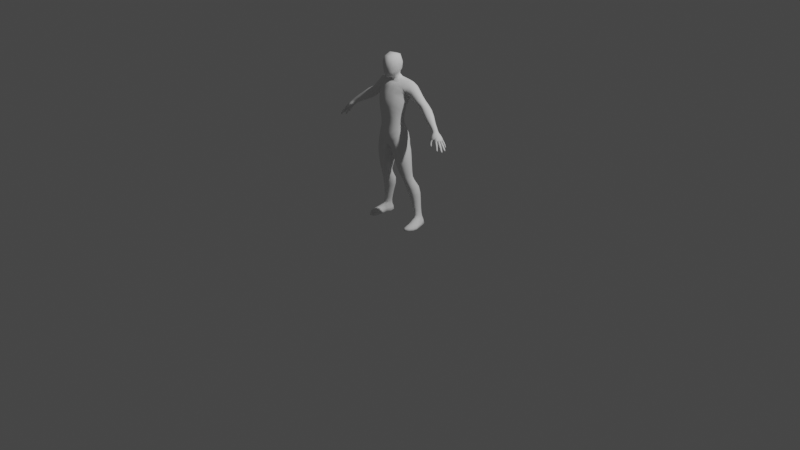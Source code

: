 # Source: Humanoid.blend  (saved by Blender 3.4.6; exported with 4.5.12 LTS)
import bpy
from mathutils import Matrix  # noqa: F401  (used for matrix-valued properties, if any)

bpy.ops.wm.read_factory_settings(use_empty=True)
scene = bpy.context.scene
scene.name = 'Scene'

# ---- collections
col_collection = bpy.data.collections.new('Collection'); scene.collection.children.link(col_collection)

# ---- materials (node trees are filled in below, after node groups)
mat_default = bpy.data.materials.new('Default')
mat_default.use_transparent_shadow = False
mat_default.roughness = 1.0

# ---- material node trees
mat_default.use_nodes = True; mat_default.node_tree.nodes.clear()
_N = mat_default.node_tree.nodes; _L = mat_default.node_tree.links
n0 = _N.new('ShaderNodeBsdfPrincipled'); n0.name = 'Principled BSDF'; n0.location = (0, 300)
n0.distribution = 'GGX'
n0.subsurface_method = 'RANDOM_WALK_SKIN'
n0.inputs[2].default_value = 1.0
n0.inputs[3].default_value = 1.45
n0.inputs[13].default_value = 0.0
n0.inputs[27].default_value = (0.0, 0.0, 0.0, 1.0)
n0.inputs[28].default_value = 1.0
n1 = _N.new('ShaderNodeOutputMaterial'); n1.name = 'Material Output'; n1.location = (280, 300)
_L.new(n0.outputs[0], n1.inputs[0])
n1.is_active_output = True

# ---- world
world_world = bpy.data.worlds.new('World'); scene.world = world_world
world_world.use_nodes = True; world_world.node_tree.nodes.clear()
_N = world_world.node_tree.nodes; _L = world_world.node_tree.links
n0 = _N.new('ShaderNodeOutputWorld'); n0.name = 'World Output'; n0.location = (300, 300)
n1 = _N.new('ShaderNodeBackground'); n1.name = 'Background'; n1.location = (10, 300)
n1.inputs[0].default_value = (0.05088, 0.05088, 0.05088, 1.0)
_L.new(n1.outputs[0], n0.inputs[0])
n0.is_active_output = True
world_world.color = (0.05088, 0.05088, 0.05088)
world_world.use_sun_shadow = False
world_world.sun_shadow_jitter_overblur = 0.0

# ---- cameras
cam_camera = bpy.data.cameras.new('Camera')
cam_camera.clip_end = 100.0
cam_camera.ortho_scale = 7.314

# ---- lights
light_light = bpy.data.lights.new('Light', 'POINT')
light_light.transmission_factor = 0.0
light_light.energy = 1000.0
light_light.shadow_soft_size = 0.1
light_light.shadow_maximum_resolution = 0.006
light_light.use_absolute_resolution = True

# ---- meshes
me_basemesh_low_res_detailed_male_female_lwo = bpy.data.meshes.new('BaseMesh_Low_Res-Detailed_Male-Female.lwo')
me_basemesh_low_res_detailed_male_female_lwo.from_pydata([(-0.0272, 1.668, -0.02045), (-0.02783, 1.744, 0.009686), (-0.03654, 1.767, 0.08439), (0.0272, 1.668, -0.02045), (0.02783, 1.744, 0.009686), (0.03654, 1.767, 0.08439), (-0.08204, 1.665, 0.06831), (-0.06599, 1.67, 0.01418), (-0.06324, 1.72, 0.03192), (-0.07568, 1.722, 0.08164), (0.08204, 1.665, 0.06831), (0.07568, 1.722, 0.08164), (0.06324, 1.72, 0.03192), (0.06599, 1.67, 0.01418), (-0.02576, 1.694, 0.1824), (-0.02923, 1.747, 0.1527), (0.02923, 1.747, 0.1527), (0.02576, 1.694, 0.1824), (-0.05876, 1.681, 0.1578), (-0.0713, 1.705, 0.132), (0.05876, 1.681, 0.1578), (0.0713, 1.705, 0.132), (0.0195, 1.612, -0.009958), (-0.0195, 1.612, -0.009958), (-0.06959, 1.594, 0.06524), (-0.05325, 1.609, 0.01164), (0.06959, 1.594, 0.06524), (0.05325, 1.609, 0.01164), (-0.0225, 1.541, 0.1538), (0.0225, 1.541, 0.1538), (-0.0517, 1.561, 0.1182), (0.0517, 1.561, 0.1182), (0.01427, 1.586, 0.002328), (-0.01427, 1.586, 0.002328), (-0.0469, 1.567, 0.05246), (-0.03623, 1.58, 0.01815), (0.0469, 1.567, 0.05246), (0.03623, 1.58, 0.01815), (-0.01282, 1.542, 0.1144), (0.01282, 1.542, 0.1144), (-0.0355, 1.554, 0.08806), (0.0355, 1.554, 0.08806), (0.06402, 1.514, 0.03407), (0.01364, 1.494, 0.07661), (0.01547, 1.383, -0.06553), (0.01625, 1.442, 0.1339), (0.0783, 1.485, 0.07573), (0.1521, 1.504, 0.0301), (0.1422, 1.48, 0.06889), (0.1386, 1.451, 0.09116), (0.0229, 1.586, 0.172), (-0.0229, 1.586, 0.172), (-0.0249, 1.631, 0.1819), (0.0249, 1.631, 0.1819), (-0.07361, 1.613, 0.103), (-0.07873, 1.653, 0.116), (-0.05842, 1.639, 0.1545), (-0.0557, 1.597, 0.1397), (0.05842, 1.639, 0.1545), (0.0557, 1.597, 0.1397), (0.07361, 1.613, 0.103), (0.07873, 1.653, 0.116), (0.0133, 1.341, -0.05989), (-0.01883, 1.337, 0.1839), (0.01883, 1.337, 0.1839), (0.1519, 1.328, 0.004366), (0.1568, 1.352, 0.05306), (0.0106, 1.261, -0.03508), (-0.0106, 1.261, -0.03508), (-0.07085, 1.282, 0.1809), (0.07085, 1.282, 0.1809), (-0.09985, 1.262, -0.01657), (-0.04307, 1.261, -0.03823), (-0.1445, 1.258, 0.04314), (0.04307, 1.261, -0.03823), (-0.1441, 1.277, 0.09594), (0.1441, 1.277, 0.09594), (0.01029, 1.223, -0.02386), (-0.01029, 1.223, -0.02386), (-0.1119, 1.262, 0.1526), (0.1119, 1.262, 0.1526), (-0.09611, 1.226, -0.004533), (-0.04249, 1.223, -0.02453), (-0.1366, 1.222, 0.05214), (0.04249, 1.223, -0.02453), (-0.1336, 1.235, 0.1048), (0.1336, 1.235, 0.1048), (-0.01968, 0.9013, 0.1711), (-0.07786, 0.9104, 0.1675), (-0.1444, 0.9104, -0.006394), (-0.1622, 0.9173, 0.06204), (-0.1352, 0.9189, 0.1343), (0.07974, 1.437, 0.1242), (0.1423, 1.41, 0.1007), (0.07432, 1.334, 0.1729), (0.1214, 1.316, 0.1457), (0.01445, 1.468, 0.1171), (0.01547, 1.482, 0.09912), (0.07896, 1.465, 0.1029), (-0.1248, 0.9752, 0.1326), (-0.1479, 0.979, 0.06128), (-0.1293, 0.9717, -0.005262), (0.1248, 0.9752, 0.1326), (0.01968, 0.9013, 0.1711), (0.07786, 0.9104, 0.1675), (0.1444, 0.9104, -0.006394), (0.1352, 0.9189, 0.1343), (0.1293, 0.9717, -0.005262), (0.1479, 0.979, 0.06128), (0.1622, 0.9173, 0.06204), (-0.01445, 0.8347, 0.08264), (0.01445, 0.8347, 0.08264), (0.0247, 0.8512, 0.0009935), (-0.0247, 0.8512, 0.0009935), (-0.09852, 0.8575, -0.03576), (0.09852, 0.8575, -0.03576), (-0.01929, 0.8497, 0.1471), (0.01929, 0.8497, 0.1471), (-0.08643, 0.8569, 0.1624), (0.08643, 0.8569, 0.1624), (-0.1521, 0.8615, -0.001722), (-0.1733, 0.8665, 0.06509), (0.1733, 0.8665, 0.06509), (0.1521, 0.8615, -0.001722), (-0.1456, 0.8648, 0.1344), (0.1456, 0.8648, 0.1344), (-0.02377, 0.7902, 0.0726), (-0.0434, 0.8022, -0.00294), (-0.1108, 0.8052, -0.0359), (0.1108, 0.8052, -0.0359), (0.0434, 0.8022, -0.00294), (0.02377, 0.7902, 0.0726), (-0.03684, 0.7894, 0.1345), (-0.09919, 0.7922, 0.156), (0.03684, 0.7894, 0.1345), (0.09919, 0.7922, 0.156), (-0.1681, 0.8068, -0.0009221), (-0.1856, 0.807, 0.06439), (0.1856, 0.807, 0.06439), (0.1681, 0.8068, -0.0009221), (-0.1593, 0.8004, 0.1279), (0.1593, 0.8004, 0.1279), (0.1207, 0.7351, -0.0375), (0.05556, 0.7275, -0.01201), (0.03194, 0.7194, 0.06161), (0.0549, 0.7186, 0.1212), (0.1154, 0.7214, 0.1438), (0.1945, 0.7275, 0.06113), (0.179, 0.7339, 0.002542), (0.1726, 0.7255, 0.1167), (-0.03194, 0.7194, 0.06161), (-0.0549, 0.7186, 0.1212), (-0.1154, 0.7214, 0.1438), (-0.1945, 0.7275, 0.06113), (-0.1726, 0.7255, 0.1167), (-0.05556, 0.7275, -0.01201), (-0.1207, 0.7351, -0.0375), (-0.179, 0.7339, 0.002542), (0.01075, 1.174, -0.01243), (-0.01075, 1.174, -0.01243), (-0.05202, 1.07, -0.005064), (-0.0426, 1.174, -0.009202), (-0.1105, 1.031, 0.008684), (-0.0989, 1.076, 0.02063), (-0.09298, 1.175, 0.01063), (-0.1325, 1.038, 0.06331), (-0.1253, 1.082, 0.06819), (-0.1274, 1.174, 0.05924), (-0.1136, 1.034, 0.1253), (-0.1164, 1.083, 0.1125), (-0.1217, 1.183, 0.1098), (0.1136, 1.034, 0.1253), (0.1164, 1.083, 0.1125), (0.1217, 1.183, 0.1098), (0.1325, 1.038, 0.06331), (0.1253, 1.082, 0.06819), (0.1274, 1.174, 0.05924), (0.1105, 1.031, 0.008684), (0.0989, 1.076, 0.02063), (0.09298, 1.175, 0.01063), (0.05202, 1.07, -0.005064), (0.0426, 1.174, -0.009202), (0.01182, 1.519, 0.08797), (0.03164, 1.525, 0.06946), (0.04294, 1.537, 0.04223), (0.03326, 1.548, 0.01737), (0.2001, 0.6468, 0.05075), (0.1844, 0.651, 0.002775), (0.1313, 0.6534, -0.03425), (0.06838, 0.6508, -0.01178), (0.1808, 0.6459, 0.0993), (0.04668, 0.6429, 0.05339), (0.07586, 0.639, 0.1059), (0.1314, 0.641, 0.1233), (-0.2001, 0.6468, 0.05075), (-0.06838, 0.6508, -0.01178), (-0.1313, 0.6534, -0.03425), (-0.1844, 0.651, 0.002775), (-0.1808, 0.6459, 0.0993), (-0.1314, 0.641, 0.1233), (-0.07586, 0.639, 0.1059), (-0.04668, 0.6429, 0.05339), (0.2014, 0.5789, 0.03702), (0.1841, 0.5773, -0.003272), (0.1422, 0.5763, -0.02834), (0.09122, 0.5726, -0.006914), (0.1871, 0.5791, 0.0828), (0.06797, 0.5697, 0.04194), (0.094, 0.5679, 0.08877), (0.1435, 0.5714, 0.1054), (-0.2014, 0.5789, 0.03702), (-0.09122, 0.5726, -0.006914), (-0.1422, 0.5763, -0.02834), (-0.1841, 0.5773, -0.003272), (-0.1871, 0.5791, 0.0828), (-0.1435, 0.5714, 0.1054), (-0.094, 0.5679, 0.08877), (-0.06797, 0.5697, 0.04194), (0.1995, 0.5262, 0.02217), (0.1824, 0.5254, -0.01193), (0.149, 0.5234, -0.02978), (0.1143, 0.5176, -0.01287), (0.1907, 0.5192, 0.06692), (0.09636, 0.5095, 0.02392), (0.1137, 0.5029, 0.06638), (0.155, 0.5063, 0.08803), (-0.1995, 0.5262, 0.02217), (-0.1143, 0.5176, -0.01287), (-0.149, 0.5234, -0.02978), (-0.1824, 0.5254, -0.01193), (-0.1907, 0.5192, 0.06692), (-0.155, 0.5063, 0.08803), (-0.1137, 0.5029, 0.06638), (-0.09636, 0.5095, 0.02392), (0.2086, 0.473, 0.003415), (0.1916, 0.4812, -0.02938), (0.154, 0.4811, -0.04829), (0.1202, 0.4705, -0.03009), (0.1971, 0.4626, 0.04485), (0.1056, 0.4573, 0.006396), (0.1248, 0.449, 0.0445), (0.1632, 0.4523, 0.06373), (-0.2086, 0.473, 0.003415), (-0.1202, 0.4705, -0.03009), (-0.154, 0.4811, -0.04829), (-0.1916, 0.4812, -0.02938), (-0.1971, 0.4626, 0.04485), (-0.1632, 0.4523, 0.06373), (-0.1248, 0.449, 0.0445), (-0.1056, 0.4573, 0.006396), (0.2292, 0.4014, -0.01676), (0.2178, 0.4165, -0.06093), (0.1638, 0.4172, -0.08515), (0.1141, 0.4063, -0.06116), (0.2106, 0.3933, 0.02003), (0.1027, 0.3917, -0.01398), (0.1334, 0.3851, 0.02543), (0.1766, 0.3861, 0.03655), (-0.2292, 0.4014, -0.01676), (-0.1141, 0.4063, -0.06116), (-0.1638, 0.4172, -0.08515), (-0.2178, 0.4165, -0.06093), (-0.2106, 0.3933, 0.02003), (-0.1766, 0.3861, 0.03655), (-0.1334, 0.3851, 0.02543), (-0.1027, 0.3917, -0.01398), (0.238, 0.3328, -0.03195), (0.2277, 0.3463, -0.07378), (0.1775, 0.3465, -0.09801), (0.1288, 0.3361, -0.07513), (0.22, 0.3247, 0.002564), (0.121, 0.3239, -0.02895), (0.1493, 0.3174, 0.006643), (0.1863, 0.317, 0.01546), (-0.238, 0.3328, -0.03195), (-0.1288, 0.3361, -0.07513), (-0.1775, 0.3465, -0.09801), (-0.2277, 0.3463, -0.07378), (-0.22, 0.3247, 0.002564), (-0.1863, 0.317, 0.01546), (-0.1493, 0.3174, 0.006643), (-0.121, 0.3239, -0.02895), (0.2379, 0.2504, -0.0449), (0.2279, 0.2553, -0.08005), (0.1925, 0.2551, -0.09557), (0.1555, 0.2524, -0.07584), (0.227, 0.2488, -0.01222), (0.1482, 0.246, -0.03794), (0.1675, 0.2414, -0.006049), (0.1973, 0.2439, 0.004037), (0.2435, 0.1731, -0.05238), (0.2309, 0.1761, -0.08205), (0.2066, 0.1754, -0.09402), (0.1773, 0.1759, -0.07686), (0.2355, 0.173, -0.0198), (0.1698, 0.1715, -0.04649), (0.1853, 0.1679, -0.01645), (0.2101, 0.1692, -0.00625), (0.2065, 1.484, 0.01948), (0.2126, 1.479, -0.01749), (0.183, 1.426, -0.06556), (0.2034, 1.455, -0.05072), (0.1837, 1.428, 0.07352), (0.1973, 1.464, 0.05569), (0.1525, 1.354, -0.0269), (0.1594, 1.364, 0.03459), (0.1607, 1.393, -0.05944), (0.1668, 1.394, 0.06661), (0.2489, 0.09451, -0.01322), (0.2311, 0.09419, 0.001186), (0.2086, 0.08706, -0.005166), (0.1853, 0.08608, -0.05188), (0.1954, 0.08891, -0.0865), (0.2201, 0.09113, -0.1002), (0.258, 0.08282, -0.0524), (0.2418, 0.08751, -0.08618), (0.1082, 1.333, -0.04974), (0.04981, 1.341, -0.0628), (0.122, 1.412, -0.06608), (0.1128, 1.375, -0.05753), (0.1005, 1.505, 0.03255), (0.05602, 1.527, 0.006377), (0.0424, 1.505, 0.05818), (0.06635, 1.424, -0.07002), (0.05781, 1.384, -0.07046), (0.1016, 1.515, -0.0031), (0.08388, 1.471, -0.05732), (0.1545, 1.484, -0.04532), (0.1607, 1.507, -0.009836), (0.1413, 1.45, -0.0663), (0.0962, 1.503, -0.03279), (0.01851, 0.9445, 0.1797), (-0.01851, 0.9445, 0.1797), (-0.01765, 0.9903, 0.1822), (0.01765, 0.9903, 0.1822), (-0.07082, 0.9546, 0.1709), (-0.06498, 0.9989, 0.1715), (0.07082, 0.9546, 0.1709), (0.06498, 0.9989, 0.1715), (-0.08872, 1.055, 0.1504), (-0.06137, 1.049, 0.1699), (-0.09139, 1.092, 0.1488), (-0.06155, 1.098, 0.1694), (-0.1019, 1.206, 0.1548), (-0.06521, 1.221, 0.1812), (-0.01714, 1.047, 0.1795), (-0.01936, 1.096, 0.1801), (-0.01978, 1.228, 0.1946), (0.01714, 1.047, 0.1795), (0.01978, 1.228, 0.1946), (0.01936, 1.096, 0.1801), (0.06137, 1.049, 0.1699), (0.06155, 1.098, 0.1694), (0.06521, 1.221, 0.1812), (0.08872, 1.055, 0.1504), (0.09139, 1.092, 0.1488), (0.1019, 1.206, 0.1548), (-0.01569, 0.9667, -0.04567), (0.01569, 0.9667, -0.04567), (0.01665, 1.02, -0.02666), (-0.01665, 1.02, -0.02666), (-0.06149, 1.023, -0.02219), (-0.06904, 0.97, -0.04781), (0.06149, 1.023, -0.02219), (0.06904, 0.97, -0.04781), (-0.01738, 0.8963, -0.04434), (0.01738, 0.8963, -0.04434), (-0.08259, 0.9067, -0.05245), (0.08259, 0.9067, -0.05245), (-0.1214, 1.316, 0.1457), (-0.07432, 1.334, 0.1729), (0.1524, 1.316, 0.07588), (0.1289, 1.366, 0.1256), (0.07655, 1.39, 0.1514), (0.01783, 1.395, 0.1606), (0.01108, 1.297, -0.04769), (0.04568, 1.297, -0.05102), (0.01984, 1.285, 0.1955), (-0.01984, 1.285, 0.1955), (-0.01455, 1.067, -0.01258), (0.01455, 1.067, -0.01258), (0.01619, 1.552, 0.002935), (0.01889, 1.424, -0.06683), (0.02472, 1.476, -0.05305), (0.02691, 1.518, -0.01963), (0.2749, 0.04871, -0.0593), (0.2553, 0.0514, -0.09259), (0.2253, 0.05336, -0.115), (0.1889, 0.05055, -0.09869), (0.1788, 0.04828, -0.05297), (0.1975, 0.04692, -0.006055), (0.2663, 0.001157, -0.0522), (0.2513, 0.001171, -0.08893), (0.2309, 0.001726, -0.1159), (0.1956, 0.001729, -0.1023), (0.1903, 0.001139, -0.0643), (0.213, 0.001147, -0.02237), (0.2944, 0.03833, -0.007689), (0.2643, 0.0709, 0.016), (0.2805, 0.0573, 0.0001292), (0.2053, 0.04057, 0.04176), (0.2205, 0.06491, 0.04204), (0.2445, 0.07348, 0.03101), (0.2766, 0.0008144, -0.01046), (0.211, 0.0008144, 0.03351), (0.2772, -4.577e-05, 0.06319), (0.2642, -4.577e-05, 0.02572), (0.2365, -4.577e-05, 0.04405), (0.2415, -4.577e-05, 0.08399), (0.2096, 0.03307, 0.09398), (0.2088, 0.001149, 0.0935), (0.2317, 0.04734, 0.09156), (0.3022, 0.001149, 0.0497), (0.3095, 0.0293, 0.05056), (0.2943, 0.04452, 0.0448), (0.2826, 0.05064, 0.06313), (0.2605, 0.05327, 0.07726), (0.2349, 0.1287, -0.08354), (0.2478, 0.1252, -0.05649), (0.2131, 0.13, -0.0933), (0.1908, 0.1275, -0.08091), (0.1826, 0.1232, -0.05078), (0.1968, 0.1193, -0.01989), (0.222, 0.1184, -0.009742), (0.2429, 0.122, -0.022), (-0.2379, 0.2504, -0.0449), (-0.1925, 0.2551, -0.09557), (-0.2279, 0.2553, -0.08005), (-0.227, 0.2488, -0.01222), (-0.1973, 0.2439, 0.004037), (-0.1555, 0.2524, -0.07584), (-0.1675, 0.2414, -0.006049), (-0.1482, 0.246, -0.03794), (0.3022, 0.03142, 0.09499), (0.3013, 0.001876, 0.09333), (0.2833, 0.001495, 0.1236), (0.2508, 0.03405, 0.1535), (0.2521, 0.001235, 0.1507), (0.2253, 0.001746, 0.148), (0.2256, 0.02877, 0.1478), (0.2812, 0.0353, 0.1304), (-0.2489, 0.09451, -0.01322), (-0.2311, 0.09419, 0.001186), (-0.2086, 0.08706, -0.005166), (-0.1853, 0.08608, -0.05188), (-0.1954, 0.08891, -0.0865), (-0.2201, 0.09113, -0.1002), (-0.258, 0.08282, -0.0524), (-0.2418, 0.08751, -0.08618), (-0.2749, 0.04871, -0.0593), (-0.2553, 0.0514, -0.09259), (-0.2253, 0.05336, -0.115), (-0.1889, 0.05055, -0.09869), (-0.1788, 0.04828, -0.05297), (-0.1975, 0.04692, -0.006055), (-0.2663, 0.001157, -0.0522), (-0.2513, 0.001171, -0.08893), (-0.2309, 0.001726, -0.1159), (-0.1956, 0.001729, -0.1023), (-0.1903, 0.001139, -0.0643), (-0.213, 0.001147, -0.02237), (-0.2944, 0.03833, -0.007689), (-0.2643, 0.0709, 0.016), (-0.2805, 0.0573, 0.0001292), (-0.2053, 0.04057, 0.04176), (-0.2205, 0.06491, 0.04204), (-0.2445, 0.07348, 0.03101), (-0.2766, 0.0008144, -0.01046), (-0.211, 0.0008144, 0.03351), (-0.2772, -4.577e-05, 0.06319), (-0.2642, -4.577e-05, 0.02572), (-0.2365, -4.577e-05, 0.04405), (-0.2415, -4.577e-05, 0.08399), (-0.2096, 0.03307, 0.09398), (-0.2088, 0.001149, 0.0935), (-0.2317, 0.04734, 0.09156), (-0.3022, 0.001149, 0.0497), (-0.3095, 0.0293, 0.05056), (-0.2943, 0.04452, 0.0448), (-0.2826, 0.05064, 0.06313), (-0.2605, 0.05327, 0.07726), (-0.2349, 0.1287, -0.08354), (-0.2478, 0.1252, -0.05649), (-0.2131, 0.13, -0.0933), (-0.1908, 0.1275, -0.08091), (-0.1826, 0.1232, -0.05078), (-0.1968, 0.1193, -0.01989), (-0.222, 0.1184, -0.009742), (-0.2429, 0.122, -0.022), (-0.3022, 0.03142, 0.09499), (-0.3013, 0.001876, 0.09333), (-0.2833, 0.001495, 0.1236), (-0.2508, 0.03405, 0.1535), (-0.2521, 0.001235, 0.1507), (-0.2253, 0.001746, 0.148), (-0.2256, 0.02877, 0.1478), (-0.2812, 0.0353, 0.1304), (-0.2435, 0.1731, -0.05238), (-0.2309, 0.1761, -0.08205), (-0.2066, 0.1754, -0.09402), (-0.2355, 0.173, -0.0198), (-0.1853, 0.1679, -0.01645), (-0.2101, 0.1692, -0.00625), (-0.1773, 0.1759, -0.07686), (-0.1698, 0.1715, -0.04649), (-0.0626, 1.158, 0.1742), (-0.02089, 1.161, 0.1859), (0.02089, 1.161, 0.1859), (0.0626, 1.158, 0.1742), (0.09545, 1.148, 0.151), (0.116, 1.13, 0.1111), (0.123, 1.127, 0.06599), (0.09415, 1.123, 0.02185), (0.04552, 1.121, -0.002504), (0.01228, 1.119, -0.006893), (-0.01228, 1.119, -0.006893), (-0.04552, 1.121, -0.002504), (-0.09415, 1.123, 0.02185), (-0.123, 1.127, 0.06599), (-0.116, 1.13, 0.1111), (-0.09545, 1.148, 0.151), (0.2932, 1.394, 0.0005708), (0.2918, 1.384, -0.03128), (0.2589, 1.339, -0.06218), (0.2793, 1.362, -0.05269), (0.2597, 1.366, 0.05068), (0.2809, 1.391, 0.03155), (0.2303, 1.308, -0.02879), (0.2248, 1.315, 0.006564), (0.2434, 1.321, -0.0546), (0.2362, 1.334, 0.04146), (0.3293, 1.353, -0.0001276), (0.3269, 1.346, -0.03232), (0.2983, 1.309, -0.06209), (0.3156, 1.33, -0.05313), (0.3052, 1.323, 0.04431), (0.3219, 1.346, 0.02883), (0.2755, 1.279, -0.03031), (0.2763, 1.28, 0.001692), (0.2837, 1.292, -0.05211), (0.2858, 1.297, 0.03417), (0.3653, 1.325, 0.005856), (0.3655, 1.319, -0.02693), (0.3446, 1.282, -0.05825), (0.3575, 1.304, -0.04862), (0.3378, 1.29, 0.03757), (0.3549, 1.313, 0.03089), (0.318, 1.25, -0.02849), (0.3152, 1.253, 0.0002364), (0.3294, 1.263, -0.04716), (0.32, 1.269, 0.02555), (0.4102, 1.297, 0.02352), (0.4195, 1.293, -0.0107), (0.4004, 1.247, -0.04356), (0.4138, 1.272, -0.03372), (0.3756, 1.262, 0.05362), (0.3954, 1.285, 0.04683), (0.3648, 1.212, -0.01872), (0.3526, 1.215, 0.01137), (0.3822, 1.225, -0.03678), (0.3557, 1.237, 0.03832), (0.4693, 1.248, 0.04166), (0.4769, 1.247, 0.01348), (0.4576, 1.212, -0.01552), (0.4701, 1.232, -0.007045), (0.4365, 1.215, 0.0721), (0.4548, 1.235, 0.06448), (0.4259, 1.18, 0.004673), (0.4175, 1.181, 0.03231), (0.4394, 1.191, -0.0103), (0.4216, 1.193, 0.05743), (0.5244, 1.201, 0.06173), (0.5295, 1.201, 0.04198), (0.5121, 1.172, 0.01703), (0.5236, 1.189, 0.02606), (0.4985, 1.175, 0.08377), (0.5127, 1.191, 0.07833), (0.4886, 1.148, 0.03401), (0.4835, 1.148, 0.05438), (0.4987, 1.156, 0.02187), (0.4875, 1.158, 0.07281), (0.5596, 1.171, 0.07411), (0.5644, 1.17, 0.05724), (0.5505, 1.144, 0.03491), (0.5605, 1.159, 0.04339), (0.5369, 1.151, 0.09334), (0.5493, 1.164, 0.08827), (0.5302, 1.125, 0.05039), (0.5254, 1.126, 0.06769), (0.5386, 1.132, 0.03944), (0.5281, 1.136, 0.08422), (0.6457, 1.062, 0.04492), (0.6559, 1.069, 0.06449), (0.6528, 1.076, 0.09088), (0.6442, 1.076, 0.1182), (0.6293, 1.069, 0.1375), (0.6132, 1.11, 0.05489), (0.6059, 1.101, 0.04197), (0.6257, 1.083, 0.04162), (0.6304, 1.094, 0.05785), (0.628, 1.104, 0.08255), (0.6142, 1.118, 0.07769), (0.6224, 1.103, 0.1077), (0.6098, 1.117, 0.09981), (0.6366, 1.049, 0.04814), (0.6405, 1.047, 0.06672), (0.6359, 1.05, 0.08823), (0.6287, 1.052, 0.1124), (0.6196, 1.051, 0.128), (0.5759, 1.098, 0.04957), (0.5969, 1.086, 0.04519), (0.6158, 1.068, 0.04536), (0.609, 1.064, 0.06074), (0.5945, 1.077, 0.05865), (0.6081, 1.069, 0.076), (0.5946, 1.081, 0.07149), (0.5996, 1.068, 0.09977), (0.5897, 1.079, 0.08862), (0.6808, 0.9907, 0.04223), (0.6823, 0.9903, 0.05009), (0.6553, 1.057, 0.05878), (0.6516, 1.055, 0.04524), (0.6726, 0.9906, 0.04378), (0.6741, 0.9901, 0.05164), (0.6447, 1.047, 0.06144), (0.6415, 1.046, 0.04805), (0.6646, 1.042, 0.0574), (0.6619, 1.041, 0.04425), (0.6539, 1.035, 0.06005), (0.6512, 1.034, 0.04689), (0.6725, 1.027, 0.05624), (0.67, 1.028, 0.04353), (0.6607, 1.023, 0.05842), (0.6582, 1.024, 0.04571), (0.6801, 1.003, 0.05263), (0.6781, 1.004, 0.04215), (0.6698, 1.001, 0.05445), (0.6678, 1.001, 0.04396), (0.6747, 1.015, 0.04319), (0.6768, 1.014, 0.05412), (0.6663, 1.011, 0.05591), (0.6642, 1.012, 0.04498), (0.6836, 0.9845, 0.156), (0.6783, 0.9848, 0.1638), (0.6366, 1.062, 0.1394), (0.646, 1.065, 0.1254), (0.6756, 0.9827, 0.1505), (0.6703, 0.983, 0.1583), (0.6275, 1.05, 0.1324), (0.6362, 1.052, 0.1197), (0.6483, 1.048, 0.1459), (0.6569, 1.049, 0.1331), (0.6392, 1.038, 0.1393), (0.6477, 1.039, 0.1266), (0.6591, 1.033, 0.1522), (0.6674, 1.033, 0.1401), (0.6486, 1.026, 0.1451), (0.6569, 1.026, 0.1329), (0.6739, 0.9973, 0.1622), (0.6811, 0.9969, 0.1518), (0.6642, 0.9925, 0.1557), (0.6713, 0.9921, 0.1453), (0.6759, 1.011, 0.1475), (0.6685, 1.011, 0.1583), (0.6588, 1.005, 0.1518), (0.6662, 1.005, 0.1411), (0.7156, 0.9747, 0.123), (0.7125, 0.9749, 0.1333), (0.6497, 1.065, 0.1164), (0.6553, 1.066, 0.09874), (0.705, 0.9717, 0.1198), (0.7019, 0.9718, 0.1301), (0.6381, 1.05, 0.1127), (0.6432, 1.05, 0.09586), (0.6648, 1.048, 0.1211), (0.6699, 1.048, 0.1046), (0.6532, 1.035, 0.1175), (0.6582, 1.035, 0.1012), (0.6796, 1.031, 0.1254), (0.6844, 1.031, 0.1096), (0.6665, 1.021, 0.1216), (0.6713, 1.021, 0.1058), (0.7048, 0.99, 0.1326), (0.709, 0.9899, 0.1188), (0.6924, 0.983, 0.129), (0.6965, 0.9829, 0.1152), (0.6994, 1.006, 0.1154), (0.6951, 1.006, 0.1296), (0.6829, 0.9978, 0.1261), (0.6872, 0.9977, 0.1119), (0.7151, 0.9808, 0.08443), (0.7144, 0.9809, 0.09376), (0.6561, 1.061, 0.08795), (0.6582, 1.06, 0.07198), (0.7056, 0.9782, 0.08367), (0.7048, 0.9782, 0.093), (0.645, 1.048, 0.08819), (0.647, 1.047, 0.0731), (0.6703, 1.046, 0.09081), (0.6716, 1.045, 0.07608), (0.6595, 1.035, 0.09089), (0.6609, 1.034, 0.07601), (0.6844, 1.03, 0.09321), (0.6856, 1.03, 0.07876), (0.6724, 1.022, 0.09246), (0.6736, 1.021, 0.07794), (0.7077, 0.9938, 0.09466), (0.7088, 0.9937, 0.08222), (0.6967, 0.9878, 0.0938), (0.6977, 0.9877, 0.08137), (0.6999, 1.008, 0.08115), (0.6988, 1.008, 0.09401), (0.6879, 1.001, 0.09318), (0.689, 1.001, 0.08032), (0.5985, 1.01, 0.1666), (0.5936, 1.006, 0.1579), (0.6067, 1.014, 0.1604), (0.6017, 1.009, 0.1516), (0.5801, 1.06, 0.1526), (0.5727, 1.052, 0.1359), (0.5916, 1.051, 0.128), (0.5987, 1.061, 0.1435), (0.5666, 1.06, 0.1277), (0.5738, 1.075, 0.1427), (0.5784, 1.043, 0.1436), (0.5848, 1.049, 0.1563), (0.5908, 1.044, 0.1344), (0.5971, 1.05, 0.1483), (0.5862, 1.021, 0.1525), (0.5925, 1.027, 0.1634), (0.5972, 1.023, 0.1455), (0.6034, 1.029, 0.1564), (0.5884, 1.039, 0.1595), (0.5823, 1.033, 0.1486), (0.5933, 1.034, 0.1415), (0.5994, 1.04, 0.1527), (0.5583, 1.074, 0.118), (0.5692, 1.093, 0.1302), (0.5575, 1.097, 0.1013), (0.5938, 1.056, 0.1202), (0.5722, 1.069, 0.1044), (0.6037, 1.078, 0.1359), (0.5943, 1.107, 0.1215), (0.5928, 1.124, 0.05311), (0.5834, 1.113, 0.04488), (0.5987, 1.132, 0.07193), (0.5945, 1.132, 0.09055), (0.5825, 1.13, 0.1044), (0.5657, 1.119, 0.1102), (0.5834, 1.086, 0.05702), (0.5668, 1.095, 0.0614), (0.5815, 1.085, 0.0642), (0.5609, 1.094, 0.07714), (0.5758, 1.084, 0.07996), (0.567, 1.08, 0.09568), (0.6168, 1.074, 0.1332), (0.6335, 1.089, 0.114), (0.6406, 1.091, 0.08784), (0.6431, 1.082, 0.06157), (0.6375, 1.071, 0.04327), (0.6279, 1.057, 0.04709), (0.6235, 1.051, 0.06538), (0.6198, 1.054, 0.08394), (0.6112, 1.057, 0.1049), (0.6083, 1.054, 0.123), (0.5816, 1.149, 0.08256), (0.5854, 1.147, 0.06636), (0.5819, 1.137, 0.0522), (0.5721, 1.124, 0.04435), (0.5619, 1.114, 0.04822), (0.5726, 1.145, 0.09545), (0.559, 1.134, 0.101), (0.5509, 1.117, 0.09328), (0.5511, 1.11, 0.07476), (0.5558, 1.109, 0.05935), (0.196, 1.374, 0.05034), (0.2235, 1.4, 0.05469), (0.2453, 1.424, 0.03729), (0.2562, 1.434, 0.007347), (0.2554, 1.429, -0.02357), (0.2431, 1.411, -0.05081), (0.2232, 1.385, -0.06337), (0.2034, 1.361, -0.05498), (0.1848, 1.342, -0.02414), (0.1804, 1.358, 0.01737), (-0.06402, 1.514, 0.03407), (-0.0783, 1.485, 0.07573), (-0.1521, 1.504, 0.0301), (-0.1422, 1.48, 0.06889), (-0.1386, 1.451, 0.09116), (-0.1519, 1.328, 0.004366), (-0.1568, 1.352, 0.05306), (-0.07974, 1.437, 0.1242), (-0.1423, 1.41, 0.1007), (-0.07896, 1.465, 0.1029), (-0.2065, 1.484, 0.01948), (-0.2126, 1.479, -0.01749), (-0.183, 1.426, -0.06556), (-0.2034, 1.455, -0.05072), (-0.1837, 1.428, 0.07352), (-0.1973, 1.464, 0.05569), (-0.1525, 1.354, -0.0269), (-0.1594, 1.364, 0.03459), (-0.1607, 1.393, -0.05944), (-0.1668, 1.394, 0.06661), (-0.1082, 1.333, -0.04974), (-0.04981, 1.341, -0.0628), (-0.122, 1.412, -0.06608), (-0.1128, 1.375, -0.05753), (-0.1005, 1.505, 0.03255), (-0.05602, 1.527, 0.006377), (-0.0424, 1.505, 0.05818), (-0.06635, 1.424, -0.07002), (-0.05781, 1.384, -0.07046), (-0.1016, 1.515, -0.0031), (-0.08388, 1.471, -0.05732), (-0.1545, 1.484, -0.04532), (-0.1607, 1.507, -0.009836), (-0.1413, 1.45, -0.0663), (-0.0962, 1.503, -0.03279), (-0.2932, 1.394, 0.0005708), (-0.2918, 1.384, -0.03128), (-0.2589, 1.339, -0.06218), (-0.2793, 1.362, -0.05269), (-0.2597, 1.366, 0.05068), (-0.2809, 1.391, 0.03155), (-0.2303, 1.308, -0.02879), (-0.2248, 1.315, 0.006564), (-0.2434, 1.321, -0.0546), (-0.2362, 1.334, 0.04146), (-0.3293, 1.353, -0.0001276), (-0.3269, 1.346, -0.03232), (-0.2983, 1.309, -0.06209), (-0.3156, 1.33, -0.05313), (-0.3052, 1.323, 0.04431), (-0.3219, 1.346, 0.02883), (-0.2755, 1.279, -0.03031), (-0.2763, 1.28, 0.001692), (-0.2837, 1.292, -0.05211), (-0.2858, 1.297, 0.03417), (-0.3653, 1.325, 0.005856), (-0.3655, 1.319, -0.02693), (-0.3446, 1.282, -0.05825), (-0.3575, 1.304, -0.04862), (-0.3378, 1.29, 0.03757), (-0.3549, 1.313, 0.03089), (-0.318, 1.25, -0.02849), (-0.3152, 1.253, 0.0002364), (-0.3294, 1.263, -0.04716), (-0.32, 1.269, 0.02555), (-0.4102, 1.297, 0.02352), (-0.4195, 1.293, -0.0107), (-0.4004, 1.247, -0.04356), (-0.4138, 1.272, -0.03372), (-0.3756, 1.262, 0.05362), (-0.3954, 1.285, 0.04683), (-0.3648, 1.212, -0.01872), (-0.3526, 1.215, 0.01137), (-0.3822, 1.225, -0.03678), (-0.3557, 1.237, 0.03832), (-0.4693, 1.248, 0.04166), (-0.4769, 1.247, 0.01348), (-0.4576, 1.212, -0.01552), (-0.4701, 1.232, -0.007045), (-0.4365, 1.215, 0.0721), (-0.4548, 1.235, 0.06448), (-0.4259, 1.18, 0.004673), (-0.4175, 1.181, 0.03231), (-0.4394, 1.191, -0.0103), (-0.4216, 1.193, 0.05743), (-0.5244, 1.201, 0.06173), (-0.5295, 1.201, 0.04198), (-0.5121, 1.172, 0.01703), (-0.5236, 1.189, 0.02606), (-0.4985, 1.175, 0.08377), (-0.5127, 1.191, 0.07833), (-0.4886, 1.148, 0.03401), (-0.4835, 1.148, 0.05438), (-0.4987, 1.156, 0.02187), (-0.4875, 1.158, 0.07281), (-0.5596, 1.171, 0.07411), (-0.5644, 1.17, 0.05724), (-0.5505, 1.144, 0.03491), (-0.5605, 1.159, 0.04339), (-0.5369, 1.151, 0.09334), (-0.5493, 1.164, 0.08827), (-0.5302, 1.125, 0.05039), (-0.5254, 1.126, 0.06769), (-0.5386, 1.132, 0.03944), (-0.5281, 1.136, 0.08422), (-0.6457, 1.062, 0.04492), (-0.6559, 1.069, 0.06449), (-0.6528, 1.076, 0.09088), (-0.6442, 1.076, 0.1182), (-0.6293, 1.069, 0.1375), (-0.6132, 1.11, 0.05489), (-0.6059, 1.101, 0.04197), (-0.6257, 1.083, 0.04162), (-0.6304, 1.094, 0.05785), (-0.628, 1.104, 0.08255), (-0.6142, 1.118, 0.07769), (-0.6224, 1.103, 0.1077), (-0.6098, 1.117, 0.09981), (-0.6366, 1.049, 0.04814), (-0.6405, 1.047, 0.06672), (-0.6359, 1.05, 0.08823), (-0.6287, 1.052, 0.1124), (-0.6196, 1.051, 0.128), (-0.5759, 1.098, 0.04957), (-0.5969, 1.086, 0.04519), (-0.6158, 1.068, 0.04536), (-0.609, 1.064, 0.06074), (-0.5945, 1.077, 0.05865), (-0.6081, 1.069, 0.076), (-0.5946, 1.081, 0.07149), (-0.5996, 1.068, 0.09977), (-0.5897, 1.079, 0.08862), (-0.6808, 0.9907, 0.04223), (-0.6823, 0.9903, 0.05009), (-0.6553, 1.057, 0.05878), (-0.6516, 1.055, 0.04524), (-0.6726, 0.9906, 0.04378), (-0.6741, 0.9901, 0.05164), (-0.6447, 1.047, 0.06144), (-0.6415, 1.046, 0.04805), (-0.6646, 1.042, 0.0574), (-0.6619, 1.041, 0.04425), (-0.6539, 1.035, 0.06005), (-0.6512, 1.034, 0.04689), (-0.6725, 1.027, 0.05624), (-0.67, 1.028, 0.04353), (-0.6607, 1.023, 0.05842), (-0.6582, 1.024, 0.04571), (-0.6801, 1.003, 0.05263), (-0.6781, 1.004, 0.04215), (-0.6698, 1.001, 0.05445), (-0.6678, 1.001, 0.04396), (-0.6747, 1.015, 0.04319), (-0.6768, 1.014, 0.05412), (-0.6663, 1.011, 0.05591), (-0.6642, 1.012, 0.04498), (-0.6836, 0.9845, 0.156), (-0.6783, 0.9848, 0.1638), (-0.6366, 1.062, 0.1394), (-0.646, 1.065, 0.1254), (-0.6756, 0.9827, 0.1505), (-0.6703, 0.983, 0.1583), (-0.6275, 1.05, 0.1324), (-0.6362, 1.052, 0.1197), (-0.6483, 1.048, 0.1459), (-0.6569, 1.049, 0.1331), (-0.6392, 1.038, 0.1393), (-0.6477, 1.039, 0.1266), (-0.6591, 1.033, 0.1522), (-0.6674, 1.033, 0.1401), (-0.6486, 1.026, 0.1451), (-0.6569, 1.026, 0.1329), (-0.6739, 0.9973, 0.1622), (-0.6811, 0.9969, 0.1518), (-0.6642, 0.9925, 0.1557), (-0.6713, 0.9921, 0.1453), (-0.6759, 1.011, 0.1475), (-0.6685, 1.011, 0.1583), (-0.6588, 1.005, 0.1518), (-0.6662, 1.005, 0.1411), (-0.7156, 0.9747, 0.123), (-0.7125, 0.9749, 0.1333), (-0.6497, 1.065, 0.1164), (-0.6553, 1.066, 0.09874), (-0.705, 0.9717, 0.1198), (-0.7019, 0.9718, 0.1301), (-0.6381, 1.05, 0.1127), (-0.6432, 1.05, 0.09586), (-0.6648, 1.048, 0.1211), (-0.6699, 1.048, 0.1046), (-0.6532, 1.035, 0.1175), (-0.6582, 1.035, 0.1012), (-0.6796, 1.031, 0.1254), (-0.6844, 1.031, 0.1096), (-0.6665, 1.021, 0.1216), (-0.6713, 1.021, 0.1058), (-0.7048, 0.99, 0.1326), (-0.709, 0.9899, 0.1188), (-0.6924, 0.983, 0.129), (-0.6965, 0.9829, 0.1152), (-0.6994, 1.006, 0.1154), (-0.6951, 1.006, 0.1296), (-0.6829, 0.9978, 0.1261), (-0.6872, 0.9977, 0.1119), (-0.7151, 0.9808, 0.08443), (-0.7144, 0.9809, 0.09376), (-0.6561, 1.061, 0.08795), (-0.6582, 1.06, 0.07198), (-0.7056, 0.9782, 0.08367), (-0.7048, 0.9782, 0.093), (-0.645, 1.048, 0.08819), (-0.647, 1.047, 0.0731), (-0.6703, 1.046, 0.09081), (-0.6716, 1.045, 0.07608), (-0.6595, 1.035, 0.09089), (-0.6609, 1.034, 0.07601), (-0.6844, 1.03, 0.09321), (-0.6856, 1.03, 0.07876), (-0.6724, 1.022, 0.09246), (-0.6736, 1.021, 0.07794), (-0.7077, 0.9938, 0.09466), (-0.7088, 0.9937, 0.08222), (-0.6967, 0.9878, 0.0938), (-0.6977, 0.9877, 0.08137), (-0.6999, 1.008, 0.08115), (-0.6988, 1.008, 0.09401), (-0.6879, 1.001, 0.09318), (-0.689, 1.001, 0.08032), (-0.5985, 1.01, 0.1666), (-0.5936, 1.006, 0.1579), (-0.6067, 1.014, 0.1604), (-0.6017, 1.009, 0.1516), (-0.5801, 1.06, 0.1526), (-0.5727, 1.052, 0.1359), (-0.5916, 1.051, 0.128), (-0.5987, 1.061, 0.1435), (-0.5666, 1.06, 0.1277), (-0.5738, 1.075, 0.1427), (-0.5784, 1.043, 0.1436), (-0.5848, 1.049, 0.1563), (-0.5908, 1.044, 0.1344), (-0.5971, 1.05, 0.1483), (-0.5862, 1.021, 0.1525), (-0.5925, 1.027, 0.1634), (-0.5972, 1.023, 0.1455), (-0.6034, 1.029, 0.1564), (-0.5884, 1.039, 0.1595), (-0.5823, 1.033, 0.1486), (-0.5933, 1.034, 0.1415), (-0.5994, 1.04, 0.1527), (-0.5583, 1.074, 0.118), (-0.5692, 1.093, 0.1302), (-0.5575, 1.097, 0.1013), (-0.5938, 1.056, 0.1202), (-0.5722, 1.069, 0.1044), (-0.6037, 1.078, 0.1359), (-0.5943, 1.107, 0.1215), (-0.5928, 1.124, 0.05311), (-0.5834, 1.113, 0.04488), (-0.5987, 1.132, 0.07193), (-0.5945, 1.132, 0.09055), (-0.5825, 1.13, 0.1044), (-0.5657, 1.119, 0.1102), (-0.5834, 1.086, 0.05702), (-0.5668, 1.095, 0.0614), (-0.5815, 1.085, 0.0642), (-0.5609, 1.094, 0.07714), (-0.5758, 1.084, 0.07996), (-0.567, 1.08, 0.09568), (-0.6168, 1.074, 0.1332), (-0.6335, 1.089, 0.114), (-0.6406, 1.091, 0.08784), (-0.6431, 1.082, 0.06157), (-0.6375, 1.071, 0.04327), (-0.6279, 1.057, 0.04709), (-0.6235, 1.051, 0.06538), (-0.6198, 1.054, 0.08394), (-0.6112, 1.057, 0.1049), (-0.6083, 1.054, 0.123), (-0.5816, 1.149, 0.08256), (-0.5854, 1.147, 0.06636), (-0.5819, 1.137, 0.0522), (-0.5721, 1.124, 0.04435), (-0.5619, 1.114, 0.04822), (-0.5726, 1.145, 0.09545), (-0.559, 1.134, 0.101), (-0.5509, 1.117, 0.09328), (-0.5511, 1.11, 0.07476), (-0.5558, 1.109, 0.05935), (-0.196, 1.374, 0.05034), (-0.2235, 1.4, 0.05469), (-0.2453, 1.424, 0.03729), (-0.2562, 1.434, 0.007347), (-0.2554, 1.429, -0.02357), (-0.2431, 1.411, -0.05081), (-0.2232, 1.385, -0.06337), (-0.2034, 1.361, -0.05498), (-0.1848, 1.342, -0.02414), (-0.1804, 1.358, 0.01737), (-0.1524, 1.316, 0.07588), (-0.01364, 1.494, 0.07661), (-0.01625, 1.442, 0.1339), (-0.01445, 1.468, 0.1171), (-0.01547, 1.482, 0.09912), (-0.01182, 1.519, 0.08797), (-0.03164, 1.525, 0.06946), (-0.01783, 1.395, 0.1606), (-0.07655, 1.39, 0.1514), (-0.1289, 1.366, 0.1256), (-0.0133, 1.341, -0.05989), (-0.1493, 1.293, 0.02518), (-0.1027, 1.294, -0.03256), (-0.04568, 1.297, -0.05102), (-0.01108, 1.297, -0.04769), (-0.01547, 1.383, -0.06553), (-0.01619, 1.552, 0.002935), (-0.03326, 1.548, 0.01737), (-0.04294, 1.537, 0.04223), (-0.01889, 1.424, -0.06683), (-0.02691, 1.518, -0.01963), (-0.02472, 1.476, -0.05305), (0.1366, 1.222, 0.05214), (0.09985, 1.262, -0.01657), (0.09611, 1.226, -0.004533), (0.1027, 1.294, -0.03256), (0.1493, 1.293, 0.02518), (0.1445, 1.258, 0.04314), (0.2793, 0.01337, -0.05966), (0.2642, 0.01374, -0.09479), (0.2326, 0.01402, -0.1206), (0.1897, 0.01338, -0.1036), (0.1756, 0.01291, -0.05668), (0.1984, 0.01254, -0.01243), (0.2921, 0.01164, -0.01618), (0.1994, 0.01175, 0.04032), (0.3091, 0.00983, 0.0486), (0.2032, 0.0107, 0.09447), (0.3043, 0.01053, 0.09663), (0.2862, 0.01239, 0.1384), (0.2551, 0.01139, 0.1663), (0.2245, 0.0106, 0.1544), (-0.2793, 0.01337, -0.05966), (-0.2642, 0.01374, -0.09479), (-0.2326, 0.01402, -0.1206), (-0.1897, 0.01338, -0.1036), (-0.1756, 0.01291, -0.05668), (-0.1984, 0.01254, -0.01243), (-0.2921, 0.01164, -0.01618), (-0.1994, 0.01175, 0.04032), (-0.3091, 0.00983, 0.0486), (-0.2032, 0.0107, 0.09447), (-0.3043, 0.01053, 0.09663), (-0.2862, 0.01239, 0.1384), (-0.2551, 0.01139, 0.1663), (-0.2245, 0.0106, 0.1544)], [], [(9, 8, 7, 6), (5, 11, 12, 4), (113, 112, 111, 110), (11, 5, 16, 21), (3, 0, 1, 4), (20, 21, 16, 17), (153, 137, 136, 157), (4, 1, 2, 5), (17, 16, 15, 14), (27, 13, 10, 26), (25, 7, 0, 23), (12, 11, 10, 13), (141, 138, 122, 125), (52, 14, 18, 56), (27, 22, 3, 13), (414, 399, 398, 415), (19, 18, 14, 15), (87, 103, 331, 332), (57, 54, 24, 30), (117, 116, 110, 111), (19, 9, 6, 55), (9, 19, 15, 2), (837, 827, 829, 839), (81, 71, 72, 82), (58, 61, 21, 20), (55, 56, 18, 19), (25, 24, 6, 7), (59, 50, 29, 31), (52, 56, 57, 51), (30, 28, 51, 57), (52, 51, 50, 53), (57, 56, 55, 54), (77, 67, 74, 84), (359, 363, 364, 358), (59, 58, 53, 50), (32, 33, 23, 22), (858, 848, 846, 856), (35, 25, 23, 33), (60, 26, 10, 61), (37, 32, 22, 27), (39, 29, 28, 38), (40, 30, 24, 34), (253, 237, 236, 252), (38, 28, 30, 40), (321, 42, 320, 325), (41, 31, 29, 39), (26, 31, 41, 36), (97, 96, 98, 46), (1088, 1087, 96, 97), (492, 1138, 1139, 495), (1108, 1106, 176, 179), (328, 325, 320, 47), (343, 344, 69, 79), (53, 17, 14, 52), (6, 24, 54, 55), (811, 1085, 1089, 1090), (28, 29, 50, 51), (203, 187, 186, 202), (31, 26, 60, 59), (61, 10, 11, 21), (855, 845, 840, 850), (613, 749, 609, 610), (1104, 384, 383, 1105), (1099, 44, 62, 1094), (1095, 1084, 791, 790), (304, 305, 66, 65), (377, 64, 63, 378), (63, 370, 69, 378), (167, 83, 81, 164), (78, 68, 67, 77), (780, 301, 299, 779), (82, 72, 68, 78), (83, 73, 71, 81), (84, 74, 1107, 1108), (173, 86, 80, 356), (152, 151, 132, 133), (370, 369, 79, 69), (340, 339, 168, 336), (976, 974, 968, 972), (170, 85, 83, 167), (176, 1106, 86, 173), (1091, 374, 45, 1086), (507, 506, 346, 350), (80, 95, 94, 70), (336, 335, 332, 333), (358, 357, 360, 359), (362, 367, 89, 101), (332, 331, 334, 333), (98, 49, 48, 46), (335, 88, 87, 332), (166, 163, 162, 165), (99, 91, 88, 335), (349, 347, 506, 507), (549, 547, 537, 539), (90, 91, 99, 100), (47, 48, 303, 298), (125, 106, 104, 119), (303, 48, 49, 302), (180, 178, 177, 363), (70, 94, 64, 377), (79, 369, 75, 85), (305, 307, 93, 66), (84, 1108, 179, 181), (95, 80, 86, 76), (1085, 43, 182, 1089), (815, 819, 1104, 1105), (1081, 803, 801, 1082), (98, 96, 45, 92), (101, 162, 361, 362), (372, 371, 66, 93), (103, 104, 337, 331), (177, 178, 175, 174), (104, 106, 102, 337), (12, 13, 3, 4), (102, 106, 109, 108), (367, 362, 357, 365), (364, 368, 366, 358), (133, 132, 116, 118), (90, 89, 120, 121), (141, 125, 119, 135), (88, 118, 116, 87), (157, 136, 128, 156), (119, 104, 103, 117), (148, 139, 138, 147), (114, 120, 89, 367), (101, 89, 90, 100), (122, 123, 105, 109), (174, 108, 107, 177), (105, 123, 115, 368), (222, 218, 202, 206), (105, 107, 108, 109), (195, 155, 150, 201), (143, 130, 129, 142), (121, 124, 91, 90), (109, 106, 125, 122), (127, 113, 110, 126), (128, 114, 113, 127), (131, 111, 112, 130), (112, 115, 129, 130), (148, 142, 129, 139), (116, 132, 126, 110), (192, 145, 144, 191), (230, 214, 210, 226), (1107, 1111, 1106, 1108), (131, 134, 117, 111), (196, 156, 155, 195), (137, 121, 120, 136), (128, 136, 120, 114), (164, 81, 82, 161), (139, 123, 122, 138), (518, 517, 163, 166), (139, 129, 115, 123), (118, 124, 140, 133), (190, 149, 146, 193), (115, 112, 366, 368), (223, 207, 205, 221), (238, 234, 218, 222), (191, 144, 143, 189), (156, 128, 127, 155), (209, 193, 192, 208), (532, 522, 521, 531), (214, 198, 194, 210), (207, 191, 189, 205), (212, 196, 195, 211), (132, 151, 150, 126), (154, 140, 137, 153), (145, 146, 135, 134), (144, 145, 134, 131), (914, 912, 1048, 1050), (206, 202, 186, 190), (517, 164, 161, 516), (367, 365, 113, 114), (1103, 1099, 813, 812), (154, 152, 133, 140), (146, 149, 141, 135), (359, 360, 379, 380), (424, 308, 314, 418), (351, 338, 171, 354), (360, 361, 160, 379), (161, 82, 78, 159), (661, 659, 642, 646), (205, 189, 188, 204), (163, 160, 361, 162), (341, 169, 168, 339), (1098, 1097, 806, 1094), (509, 508, 352, 355), (919, 923, 904, 891), (168, 169, 166, 165), (1101, 35, 33, 1100), (75, 73, 83, 85), (336, 168, 99, 335), (339, 340, 342, 341), (505, 344, 343, 520), (345, 340, 336, 333), (345, 346, 342, 340), (69, 344, 347, 378), (506, 347, 344, 505), (348, 345, 333, 334), (174, 171, 102, 108), (338, 351, 348, 334), (352, 350, 348, 351), (334, 331, 337, 338), (349, 353, 70, 377), (355, 354, 171, 172), (171, 338, 337, 102), (509, 356, 353, 508), (354, 355, 352, 351), (356, 80, 70, 353), (392, 1113, 1112, 391), (172, 171, 174, 175), (1106, 1111, 76, 86), (221, 205, 204, 220), (158, 77, 84, 181), (518, 167, 164, 517), (198, 199, 152, 154), (781, 782, 306, 300), (1088, 97, 43, 1085), (39, 38, 1089, 182), (183, 41, 39, 182), (43, 322, 183, 182), (184, 185, 37, 36), (1102, 34, 35, 1101), (1084, 75, 369, 1093), (1090, 40, 34, 1102), (204, 188, 187, 203), (186, 187, 148, 147), (254, 250, 234, 238), (187, 188, 142, 148), (188, 189, 143, 142), (192, 193, 146, 145), (198, 154, 153, 194), (190, 186, 147, 149), (213, 197, 196, 212), (233, 217, 216, 232), (988, 980, 979, 987), (213, 210, 194, 197), (384, 381, 185, 321), (200, 201, 150, 151), (229, 213, 212, 228), (1011, 1010, 1005, 1007), (249, 233, 232, 248), (199, 198, 214, 215), (222, 206, 209, 225), (208, 192, 191, 207), (228, 212, 211, 227), (211, 195, 201, 217), (236, 220, 219, 235), (270, 266, 250, 254), (229, 226, 210, 213), (241, 225, 224, 240), (217, 201, 200, 216), (231, 215, 214, 230), (246, 230, 226, 242), (216, 200, 199, 215), (245, 229, 228, 244), (1007, 994, 993, 1008), (238, 222, 225, 241), (224, 208, 207, 223), (244, 228, 227, 243), (262, 246, 242, 258), (252, 236, 235, 251), (237, 221, 220, 236), (271, 255, 253, 269), (286, 282, 266, 270), (245, 242, 226, 229), (247, 231, 230, 246), (257, 241, 240, 256), (295, 287, 285, 293), (251, 235, 234, 250), (232, 216, 215, 231), (261, 245, 244, 260), (265, 249, 248, 264), (254, 238, 241, 257), (240, 224, 223, 239), (260, 244, 243, 259), (227, 211, 217, 233), (268, 252, 251, 267), (1030, 1028, 1031, 1034), (261, 258, 242, 245), (263, 247, 246, 262), (273, 257, 256, 272), (267, 251, 250, 266), (248, 232, 231, 247), (277, 261, 260, 276), (281, 265, 264, 280), (270, 254, 257, 273), (256, 240, 239, 255), (276, 260, 259, 275), (243, 227, 233, 249), (284, 268, 267, 283), (269, 253, 252, 268), (277, 274, 258, 261), (279, 263, 262, 278), (289, 273, 272, 288), (293, 285, 284, 292), (283, 267, 266, 282), (430, 275, 281, 432), (264, 248, 247, 263), (432, 281, 280, 431), (286, 270, 273, 289), (272, 256, 255, 271), (259, 243, 249, 265), (292, 284, 283, 291), (285, 269, 268, 284), (420, 312, 311, 421), (1128, 457, 456, 1127), (297, 289, 288, 296), (291, 283, 282, 290), (280, 264, 263, 279), (422, 421, 311, 310), (274, 278, 262, 258), (294, 286, 289, 297), (288, 272, 271, 287), (349, 377, 378, 347), (503, 430, 432, 504), (275, 259, 265, 281), (430, 426, 276, 275), (426, 427, 277, 276), (423, 297, 296, 422), (487, 486, 501, 502), (427, 425, 274, 277), (428, 429, 279, 278), (431, 280, 279, 429), (450, 448, 446, 451), (502, 429, 428, 500), (425, 428, 278, 274), (327, 301, 300, 329), (294, 297, 423, 424), (295, 296, 288, 287), (327, 328, 299, 301), (374, 373, 92, 45), (298, 299, 328, 47), (93, 92, 373, 372), (299, 298, 778, 779), (326, 323, 382, 383), (411, 401, 400, 409), (780, 781, 300, 301), (776, 777, 303, 302), (777, 778, 298, 303), (318, 306, 304, 319), (319, 304, 65, 316), (783, 304, 306, 782), (1079, 823, 821, 1078), (536, 526, 525, 535), (845, 844, 834, 835), (414, 413, 397, 399), (318, 323, 326, 329), (329, 326, 330, 327), (320, 46, 48, 47), (322, 42, 184, 183), (320, 42, 322, 46), (1110, 1111, 1107, 1109), (1099, 1103, 382, 44), (323, 324, 44, 382), (316, 317, 324, 319), (383, 384, 330, 326), (206, 190, 193, 209), (1041, 1040, 1022, 1036), (107, 105, 368, 364), (165, 162, 101, 100), (777, 526, 521, 778), (363, 177, 107, 364), (2, 1, 8, 9), (170, 343, 79, 85), (534, 524, 522, 532), (1000, 996, 995, 999), (517, 516, 160, 163), (197, 194, 153, 157), (149, 147, 138, 141), (159, 158, 514, 515), (184, 36, 41, 183), (1111, 1110, 371, 76), (49, 93, 307, 302), (1125, 1124, 436, 439), (1117, 1116, 395, 396), (361, 360, 357, 362), (159, 78, 77, 158), (1092, 370, 63, 1091), (1093, 369, 370, 1092), (1095, 73, 75, 1084), (768, 583, 584, 767), (1097, 72, 71, 1096), (1074, 1075, 824, 829), (901, 899, 1056, 1055), (62, 375, 1098, 1094), (1107, 74, 376, 1109), (375, 67, 68, 1098), (317, 376, 375, 62), (376, 74, 67, 375), (1109, 376, 317, 316), (65, 1110, 1109, 316), (1105, 383, 382, 1103), (381, 384, 1104, 1100), (415, 433, 413, 414), (814, 809, 785, 810), (324, 323, 318, 319), (765, 581, 586, 770), (1123, 440, 436, 1124), (385, 386, 315, 314), (389, 311, 312, 388), (313, 315, 386, 387), (954, 953, 949, 950), (313, 312, 420, 419), (403, 391, 1112, 1118), (388, 312, 313, 387), (1125, 439, 409, 1121), (499, 426, 430, 503), (389, 390, 310, 311), (398, 399, 314, 308), (397, 385, 314, 399), (685, 683, 666, 670), (400, 401, 310, 390), (446, 483, 484, 445), (423, 309, 308, 424), (401, 402, 309, 310), (398, 308, 309, 402), (459, 458, 1129, 1130), (1114, 1113, 392, 393), (402, 416, 415, 398), (407, 404, 403, 406), (394, 393, 392, 395), (310, 309, 423, 422), (403, 404, 396, 391), (412, 403, 1118, 1120), (440, 416, 411, 436), (407, 406, 405, 408), (405, 406, 403, 412), (408, 410, 404, 407), (418, 417, 291, 290), (417, 419, 292, 291), (313, 419, 417, 315), (419, 420, 293, 292), (302, 307, 775, 776), (422, 296, 295, 421), (434, 412, 1120, 1122), (420, 421, 295, 293), (498, 497, 425, 427), (426, 499, 498, 427), (732, 733, 728, 729), (504, 432, 431, 501), (502, 501, 431, 429), (939, 935, 936, 940), (497, 482, 488, 500), (544, 534, 532, 542), (434, 435, 405, 412), (478, 477, 489, 479), (1127, 450, 451, 1128), (408, 437, 438, 410), (416, 440, 433, 415), (479, 462, 463, 478), (775, 530, 525, 776), (1138, 1137, 491, 493), (1138, 492, 496, 1137), (447, 448, 450, 449), (460, 459, 1130, 1131), (452, 451, 446, 445), (480, 475, 465, 466), (453, 452, 445, 444), (453, 444, 443, 454), (441, 447, 463, 462), (449, 461, 463, 447), (465, 464, 454, 443), (466, 465, 443, 442), (487, 488, 441, 442), (466, 442, 441, 462), (458, 457, 1128, 1129), (480, 466, 462, 479), (459, 456, 457, 458), (478, 463, 461, 477), (471, 470, 467, 468), (1135, 1133, 464, 473), (468, 467, 455, 460), (469, 470, 471, 472), (1135, 473, 495, 1139), (476, 467, 470, 469), (474, 472, 471, 468), (497, 498, 481, 482), (482, 481, 448, 447), (1134, 1132, 467, 476), (510, 173, 356, 509), (484, 483, 499, 503), (486, 485, 504, 501), (500, 488, 487, 502), (438, 1125, 1121, 410), (485, 484, 503, 504), (37, 27, 26, 36), (460, 455, 456, 459), (491, 490, 476, 469), (492, 475, 480, 496), (883, 873, 872, 882), (489, 496, 480, 479), (510, 509, 355, 172), (506, 505, 342, 346), (158, 181, 513, 514), (352, 508, 507, 350), (508, 353, 349, 507), (511, 176, 173, 510), (178, 512, 511, 175), (1121, 409, 400, 1119), (219, 203, 202, 218), (180, 513, 512, 178), (556, 546, 545, 555), (560, 555, 545, 550), (514, 513, 180, 380), (396, 395, 392, 391), (515, 514, 380, 379), (1086, 45, 96, 1087), (516, 161, 159, 515), (346, 345, 348, 350), (169, 519, 518, 166), (519, 170, 167, 518), (560, 550, 548, 558), (735, 734, 726, 727), (505, 520, 341, 342), (181, 179, 512, 513), (534, 533, 523, 524), (779, 778, 521, 522), (1054, 1055, 893, 894), (522, 524, 780, 779), (523, 781, 780, 524), (528, 784, 783, 527), (782, 529, 527, 783), (529, 782, 781, 523), (528, 530, 775, 784), (548, 538, 537, 547), (1062, 906, 905, 1061), (566, 556, 555, 565), (552, 542, 541, 551), (538, 528, 527, 537), (539, 529, 523, 533), (559, 557, 547, 549), (565, 555, 560, 570), (539, 537, 527, 529), (584, 574, 572, 582), (575, 565, 570, 580), (235, 219, 218, 234), (541, 531, 536, 546), (580, 570, 568, 578), (545, 546, 536, 535), (576, 566, 565, 575), (551, 541, 546, 556), (549, 539, 533, 543), (574, 564, 562, 572), (564, 554, 552, 562), (550, 545, 535, 540), (963, 959, 960, 964), (582, 581, 765, 766), (569, 559, 553, 563), (564, 563, 553, 554), (552, 554, 544, 542), (568, 558, 557, 567), (772, 590, 588, 773), (553, 543, 544, 554), (746, 603, 601, 745), (569, 567, 557, 559), (553, 559, 549, 543), (572, 562, 561, 571), (135, 119, 117, 134), (562, 552, 551, 561), (566, 561, 551, 556), (330, 384, 321, 325), (574, 573, 563, 564), (1071, 889, 884, 1070), (570, 560, 558, 568), (1073, 1072, 1051, 1049), (747, 770, 771, 748), (581, 571, 576, 586), (590, 580, 578, 588), (578, 568, 567, 577), (577, 567, 569, 579), (579, 569, 563, 573), (520, 519, 169, 341), (888, 878, 876, 886), (571, 581, 582, 572), (756, 757, 600, 602), (583, 573, 574, 584), (585, 586, 576, 575), (742, 741, 602, 603), (589, 579, 573, 583), (590, 585, 575, 580), (294, 290, 282, 286), (767, 584, 582, 766), (526, 777, 776, 525), (768, 769, 589, 583), (769, 774, 587, 589), (614, 612, 761, 762), (603, 602, 600, 601), (743, 745, 601, 596), (601, 600, 599, 596), (744, 743, 596, 597), (598, 597, 596, 599), (765, 746, 745, 766), (735, 731, 730, 734), (746, 747, 742, 603), (610, 609, 744, 597), (770, 747, 746, 765), (611, 610, 597, 598), (660, 658, 663, 664), (627, 626, 630, 631), (751, 750, 609, 749), (751, 749, 613, 615), (638, 639, 634, 635), (1047, 1037, 1071, 1070), (774, 769, 609, 750), (616, 617, 615, 614), (887, 886, 876, 877), (641, 638, 635, 637), (618, 619, 623, 622), (741, 721, 720, 739), (632, 630, 626, 628), (626, 627, 621, 620), (624, 628, 626, 620), (625, 624, 605, 604), (629, 625, 621, 627), (624, 625, 629, 628), (635, 634, 619, 618), (634, 636, 623, 619), (689, 686, 683, 685), (636, 637, 622, 623), (379, 160, 516, 515), (1094, 806, 813, 1099), (639, 638, 631, 630), (632, 640, 639, 630), (633, 632, 628, 629), (651, 650, 654, 655), (641, 633, 631, 638), (632, 633, 641, 640), (665, 662, 659, 661), (642, 643, 647, 646), (656, 654, 650, 652), (650, 651, 645, 644), (648, 652, 650, 644), (653, 649, 645, 651), (652, 648, 649, 653), (659, 658, 643, 642), (684, 682, 687, 688), (658, 660, 647, 643), (675, 674, 678, 679), (660, 661, 646, 647), (666, 667, 671, 670), (680, 678, 674, 676), (674, 675, 669, 668), (672, 676, 674, 668), (673, 672, 607, 606), (677, 673, 669, 675), (676, 672, 673, 677), (711, 706, 707, 710), (683, 682, 667, 666), (708, 706, 711, 712), (682, 684, 671, 667), (684, 685, 670, 671), (679, 678, 687, 686), (680, 688, 687, 678), (681, 680, 676, 677), (699, 698, 702, 703), (689, 681, 679, 686), (680, 681, 689, 688), (713, 710, 707, 709), (690, 691, 695, 694), (621, 625, 604, 591), (704, 702, 698, 700), (698, 699, 693, 692), (696, 700, 698, 692), (697, 696, 606, 605), (701, 697, 693, 699), (700, 696, 697, 701), (976, 972, 971, 975), (706, 708, 695, 691), (672, 668, 594, 607), (708, 709, 694, 695), (703, 702, 711, 710), (704, 712, 711, 702), (705, 704, 700, 701), (713, 705, 703, 710), (704, 705, 713, 712), (649, 648, 608, 607), (595, 594, 756, 755), (875, 865, 860, 870), (594, 595, 644, 645), (607, 594, 645, 649), (696, 692, 593, 606), (1068, 888, 886, 1073), (594, 593, 757, 756), (593, 594, 668, 669), (606, 593, 669, 673), (636, 634, 639, 640), (764, 608, 595, 755), (624, 620, 592, 605), (593, 592, 758, 757), (592, 593, 692, 693), (617, 616, 739, 740), (605, 592, 693, 697), (748, 738, 736, 737), (621, 591, 592, 620), (735, 732, 729, 731), (612, 611, 760, 761), (576, 571, 561, 566), (714, 715, 717, 716), (734, 733, 724, 726), (723, 722, 719, 718), (773, 752, 738, 772), (722, 739, 720, 719), (721, 741, 723, 718), (587, 577, 579, 589), (329, 300, 306, 318), (724, 725, 718, 719), (720, 726, 724, 719), (727, 721, 718, 725), (734, 730, 728, 733), (758, 759, 598, 599), (729, 728, 715, 714), (728, 730, 717, 715), (1139, 494, 474, 1135), (731, 729, 714, 716), (730, 731, 716, 717), (732, 735, 727, 725), (747, 748, 737, 742), (736, 740, 739, 722), (742, 737, 723, 741), (737, 736, 722, 723), (637, 635, 618, 622), (740, 736, 738, 754), (771, 772, 738, 748), (494, 493, 472, 474), (617, 753, 751, 615), (753, 752, 750, 751), (727, 726, 720, 721), (586, 585, 771, 770), (767, 743, 744, 768), (768, 744, 609, 769), (766, 745, 743, 767), (754, 738, 752, 753), (1110, 65, 66, 371), (185, 381, 32, 37), (1076, 800, 795, 1077), (755, 756, 602, 741), (889, 879, 874, 884), (759, 758, 592, 591), (604, 760, 759, 591), (760, 611, 598, 759), (761, 760, 604, 605), (755, 741, 739, 764), (762, 761, 605, 606), (763, 762, 606, 607), (763, 616, 614, 762), (608, 764, 763, 607), (615, 613, 612, 614), (750, 752, 773, 774), (536, 531, 521, 526), (663, 662, 655, 654), (656, 664, 663, 654), (657, 656, 652, 653), (665, 657, 655, 662), (656, 657, 665, 664), (706, 691, 690, 707), (677, 675, 679, 681), (686, 687, 682, 683), (315, 417, 418, 314), (708, 712, 713, 709), (437, 408, 405, 435), (701, 699, 703, 705), (849, 839, 834, 844), (725, 724, 733, 732), (793, 792, 794, 789), (653, 651, 655, 657), (804, 793, 789, 799), (662, 663, 658, 659), (629, 627, 631, 633), (809, 814, 817, 787), (1083, 1074, 829, 827), (831, 830, 820, 821), (220, 204, 203, 219), (802, 801, 790, 791), (1086, 792, 1092, 1091), (1085, 811, 786, 1088), (799, 789, 788, 800), (793, 804, 802, 791), (792, 1086, 1087, 794), (1084, 1093, 793, 791), (542, 532, 531, 541), (796, 795, 787, 817), (185, 184, 42, 321), (1092, 792, 793, 1093), (784, 305, 304, 783), (1078, 1077, 795, 796), (1078, 796, 798, 1079), (1079, 798, 797, 1080), (799, 800, 1076, 1075), (1082, 801, 802, 1083), (790, 801, 808, 805), (807, 803, 797, 818), (1075, 1074, 804, 799), (826, 828, 1081, 1082), (1081, 1080, 797, 803), (520, 343, 170, 519), (815, 812, 807, 818), (788, 787, 795, 800), (785, 1102, 1101, 810), (1088, 786, 794, 1087), (794, 786, 788, 789), (1105, 1103, 812, 815), (1095, 790, 805, 1096), (1115, 1114, 393, 394), (287, 271, 269, 285), (788, 786, 809, 787), (785, 809, 786, 811), (806, 805, 808, 813), (813, 808, 807, 812), (709, 707, 690, 694), (416, 402, 401, 411), (814, 819, 816, 817), (833, 831, 821, 823), (817, 816, 798, 796), (835, 825, 820, 830), (816, 818, 797, 798), (8, 1, 0, 7), (940, 932, 931, 939), (810, 1104, 819, 814), (849, 847, 837, 839), (807, 808, 801, 803), (1134, 476, 490, 1136), (821, 820, 1077, 1078), (822, 823, 1079, 1080), (824, 1075, 1076, 825), (838, 828, 826, 836), (826, 1082, 1083, 827), (155, 127, 126, 150), (865, 855, 850, 860), (879, 877, 867, 869), (956, 952, 951, 955), (35, 34, 24, 25), (60, 61, 58, 59), (863, 853, 852, 862), (1091, 63, 64, 374), (853, 851, 841, 843), (867, 866, 856, 857), (832, 833, 823, 822), (834, 824, 825, 835), (836, 826, 827, 837), (838, 832, 822, 828), (1069, 1070, 884, 885), (225, 209, 208, 224), (910, 897, 896, 909), (841, 840, 830, 831), (843, 841, 831, 833), (832, 842, 843, 833), (840, 845, 835, 830), (846, 836, 837, 847), (848, 838, 836, 846), (873, 871, 861, 863), (1025, 1019, 1018, 1023), (851, 850, 840, 841), (935, 922, 921, 936), (842, 852, 853, 843), (854, 844, 845, 855), (857, 856, 846, 847), (1074, 1083, 802, 804), (878, 868, 866, 876), (848, 858, 852, 842), (1059, 903, 890, 1058), (847, 849, 859, 857), (1042, 1044, 1065, 1066), (861, 860, 850, 851), (957, 958, 941, 942), (865, 864, 854, 855), (512, 179, 176, 511), (858, 868, 862, 852), (46, 322, 43, 97), (758, 599, 600, 757), (864, 869, 859, 854), (871, 870, 860, 861), (872, 873, 863, 862), (875, 874, 864, 865), (828, 822, 1080, 1081), (876, 866, 867, 877), (878, 872, 862, 868), (1102, 785, 811, 1090), (869, 867, 857, 859), (881, 880, 870, 871), (883, 881, 871, 873), (908, 1043, 1067, 1068), (885, 880, 1064, 1069), (880, 885, 875, 870), (373, 374, 64, 94), (1070, 1069, 1046, 1047), (1065, 1064, 880, 881), (1066, 1065, 881, 883), (1054, 894, 907, 1063), (1045, 1044, 900, 902), (1044, 1045, 1064, 1065), (882, 1067, 1066, 883), (1069, 1064, 1045, 1046), (1073, 1049, 908, 1068), (773, 588, 587, 774), (1072, 1073, 886, 887), (888, 1068, 1067, 882), (887, 889, 1071, 1072), (1044, 1042, 895, 900), (492, 495, 473, 475), (895, 898, 899, 900), (896, 897, 898, 895), (1047, 1046, 1041, 1036), (1040, 1041, 902, 901), (1061, 905, 904, 1060), (1041, 1046, 1045, 902), (544, 543, 533, 534), (1043, 896, 895, 1042), (908, 909, 896, 1043), (909, 912, 911, 910), (963, 962, 957, 959), (1039, 1038, 915, 916), (1048, 912, 909, 908), (911, 912, 914, 913), (1005, 1006, 989, 990), (921, 922, 918, 917), (932, 928, 927, 931), (920, 926, 925, 919), (924, 920, 890, 903), (987, 986, 981, 983), (925, 927, 923, 919), (1063, 907, 906, 1062), (926, 920, 924, 928), (928, 924, 923, 927), (922, 935, 933, 918), (366, 365, 357, 358), (934, 936, 921, 917), (499, 483, 481, 498), (937, 938, 929, 930), (927, 925, 929, 931), (939, 931, 929, 938), (940, 937, 930, 932), (945, 946, 942, 941), (944, 950, 949, 943), (948, 944, 893, 906), (144, 131, 130, 143), (949, 951, 947, 943), (933, 934, 917, 918), (950, 944, 948, 952), (882, 872, 878, 888), (952, 948, 947, 951), (1062, 915, 1038, 1063), (946, 959, 957, 942), (550, 540, 538, 548), (958, 960, 945, 941), (969, 970, 966, 965), (968, 974, 973, 967), (986, 985, 982, 981), (973, 975, 971, 967), (987, 983, 984, 988), (1012, 1008, 1006, 1009), (981, 982, 965, 966), (970, 983, 981, 966), (984, 969, 965, 982), (985, 986, 977, 978), (975, 973, 977, 979), (987, 979, 977, 986), (988, 985, 978, 980), (1002, 1001, 997, 998), (993, 994, 990, 989), (612, 613, 610, 611), (1004, 1000, 999, 1003), (992, 998, 997, 991), (997, 999, 995, 991), (998, 992, 996, 1000), (972, 968, 892, 905), (994, 1007, 1005, 990), (1008, 993, 989, 1006), (997, 1001, 1003, 999), (947, 907, 894, 943), (1001, 1002, 1009, 1010), (902, 900, 899, 901), (58, 20, 17, 53), (1011, 1003, 1001, 1010), (1012, 1009, 1002, 1004), (1011, 1012, 1004, 1003), (1034, 1031, 1024, 1026), (947, 948, 906, 907), (1060, 1059, 910, 911), (894, 893, 944, 943), (859, 849, 844, 854), (905, 906, 971, 972), (892, 968, 967, 893), (980, 976, 975, 979), (904, 905, 995, 996), (892, 891, 992, 991), (903, 904, 923, 924), (938, 937, 934, 933), (890, 920, 919, 891), (1053, 1039, 916, 1052), (1016, 1014, 1013, 1015), (1040, 1038, 1019, 1020), (33, 32, 381, 1100), (1021, 1022, 1017, 1018), (1021, 1018, 1019, 1038), (1028, 1027, 1032, 1031), (1034, 1033, 1029, 1030), (1040, 1020, 1017, 1022), (1017, 1024, 1023, 1018), (1059, 1058, 897, 910), (1026, 1024, 1017, 1020), (1025, 1026, 1020, 1019), (1027, 1028, 1013, 1014), (1016, 1029, 1027, 1014), (1028, 1030, 1015, 1013), (1033, 1032, 1027, 1029), (1024, 1031, 1032, 1023), (1032, 1033, 1025, 1023), (1058, 1057, 898, 897), (365, 366, 112, 113), (1033, 1034, 1026, 1025), (1039, 1035, 1021, 1038), (1047, 1036, 1035, 1037), (1035, 1036, 1022, 1021), (1053, 1037, 1035, 1039), (1049, 1050, 1048, 908), (1049, 1051, 1052, 1050), (1030, 1029, 1016, 1015), (1096, 71, 73, 1095), (1116, 1115, 394, 395), (200, 151, 152, 199), (239, 223, 221, 237), (916, 915, 913, 914), (885, 884, 874, 875), (1063, 1038, 1040, 1054), (1054, 1040, 901, 1055), (1055, 1056, 892, 893), (1056, 1057, 891, 892), (1057, 1058, 890, 891), (863, 861, 851, 853), (1060, 904, 903, 1059), (1089, 38, 40, 1090), (1052, 916, 914, 1050), (911, 913, 1061, 1060), (1136, 489, 477, 1134), (1057, 1056, 899, 898), (1120, 1118, 397, 413), (848, 842, 832, 838), (951, 949, 953, 955), (953, 954, 961, 962), (483, 446, 448, 481), (955, 953, 962, 963), (964, 961, 954, 956), (964, 956, 955, 963), (772, 771, 585, 590), (952, 956, 954, 950), (991, 995, 905, 892), (964, 960, 958, 961), (588, 578, 577, 587), (1097, 1096, 805, 806), (983, 970, 969, 984), (976, 980, 978, 974), (1000, 1004, 1002, 998), (1010, 1009, 1006, 1005), (928, 932, 930, 926), (62, 44, 324, 317), (500, 428, 425, 497), (988, 984, 982, 985), (124, 118, 88, 91), (996, 992, 891, 904), (95, 372, 373, 94), (1008, 1012, 1011, 1007), (1071, 1037, 1051, 1072), (839, 829, 824, 834), (940, 936, 934, 937), (93, 49, 98, 92), (1112, 1113, 386, 385), (1113, 1114, 387, 386), (475, 473, 464, 465), (1119, 1117, 396, 404), (1114, 1115, 388, 387), (1132, 461, 449, 1126), (959, 946, 945, 960), (1115, 1116, 389, 388), (1116, 1117, 390, 389), (397, 1118, 1112, 385), (1119, 400, 390, 1117), (411, 409, 439, 436), (410, 1121, 1119, 404), (1124, 437, 435, 1123), (418, 290, 294, 424), (435, 434, 1122, 1123), (558, 548, 547, 557), (496, 489, 1136, 1137), (255, 239, 237, 253), (440, 1123, 1122, 433), (962, 961, 958, 957), (1124, 1125, 438, 437), (1122, 1120, 413, 433), (485, 486, 443, 444), (447, 441, 488, 482), (775, 307, 305, 784), (535, 525, 530, 540), (1127, 1126, 449, 450), (1126, 1127, 456, 455), (486, 487, 442, 443), (1129, 1128, 451, 452), (1130, 1129, 452, 453), (939, 938, 933, 935), (1131, 1130, 453, 454), (764, 739, 616, 763), (467, 1132, 1126, 455), (454, 464, 1133, 1131), (1132, 1134, 477, 461), (491, 469, 472, 493), (1135, 474, 468, 1133), (1137, 1136, 490, 491), (1139, 1138, 493, 494), (978, 977, 973, 974), (879, 869, 864, 874), (468, 460, 1131, 1133), (889, 887, 877, 879), (868, 858, 856, 866), (1062, 1061, 913, 915), (930, 929, 925, 926), (1043, 1042, 1066, 1067), (967, 971, 906, 893), (1100, 1104, 810, 1101), (1077, 820, 825, 1076), (511, 510, 172, 175), (197, 157, 156, 196), (5, 2, 15, 16), (87, 116, 117, 103), (1098, 68, 72, 1097), (76, 371, 372, 95), (327, 330, 325, 328), (22, 23, 0, 3), (359, 380, 180, 363), (818, 816, 819, 815), (100, 99, 168, 165), (445, 484, 485, 444), (140, 124, 121, 137), (644, 595, 608, 648), (754, 753, 617, 740), (637, 636, 640, 641), (661, 660, 664, 665), (685, 684, 688, 689), (540, 530, 528, 538), (1052, 1051, 1037, 1053)])
me_basemesh_low_res_detailed_male_female_lwo.polygons.foreach_set('use_smooth', [True] * 1138)
me_basemesh_low_res_detailed_male_female_lwo.materials.append(mat_default)
me_basemesh_low_res_detailed_male_female_lwo.use_mirror_x = True
me_basemesh_low_res_detailed_male_female_lwo.update()

# ---- objects
ob_light = bpy.data.objects.new('Light', light_light)
ob_camera = bpy.data.objects.new('Camera', cam_camera)
ob_human_base = bpy.data.objects.new('Human Base', me_basemesh_low_res_detailed_male_female_lwo)

# ---- transforms, parenting, visibility, modifiers, constraints
ob_light.location = (4.076, 1.005, 5.904)
ob_light.rotation_euler = (0.6503, 0.05522, 1.866)
ob_light.lock_rotations_4d = False
ob_light.empty_display_type = 'ARROWS'
ob_light.color = (0.0, 0.0, 0.0, 0.0)
ob_light.lineart.crease_threshold = 0.0
ob_camera.location = (7.359, -6.926, 4.958)
ob_camera.rotation_euler = (1.109, 0.0, 0.8149)
ob_camera.lock_rotations_4d = False
ob_camera.empty_display_type = 'ARROWS'
ob_camera.color = (0.0, 0.0, 0.0, 0.0)
ob_camera.display_type = 'WIRE'
ob_camera.lineart.crease_threshold = 0.0
ob_human_base.location = (0.0, 0.0, 0.0)
ob_human_base.rotation_euler = (1.571, -0.0, 0.0)
ob_human_base.use_mesh_mirror_x = True

# ---- collection membership
col_collection.objects.link(ob_light)
col_collection.objects.link(ob_camera)
col_collection.objects.link(ob_human_base)

# ---- scene / render settings (as saved in the file)
scene.camera = ob_camera
scene.frame_start = 1; scene.frame_end = 250; scene.frame_set(1)
scene.render.engine = 'BLENDER_EEVEE_NEXT'
scene.cycles.sampling_pattern = 'TABULATED_SOBOL'
scene.cycles.use_light_tree = False
scene.view_settings.view_transform = 'Filmic'
bpy.context.view_layer.update()

